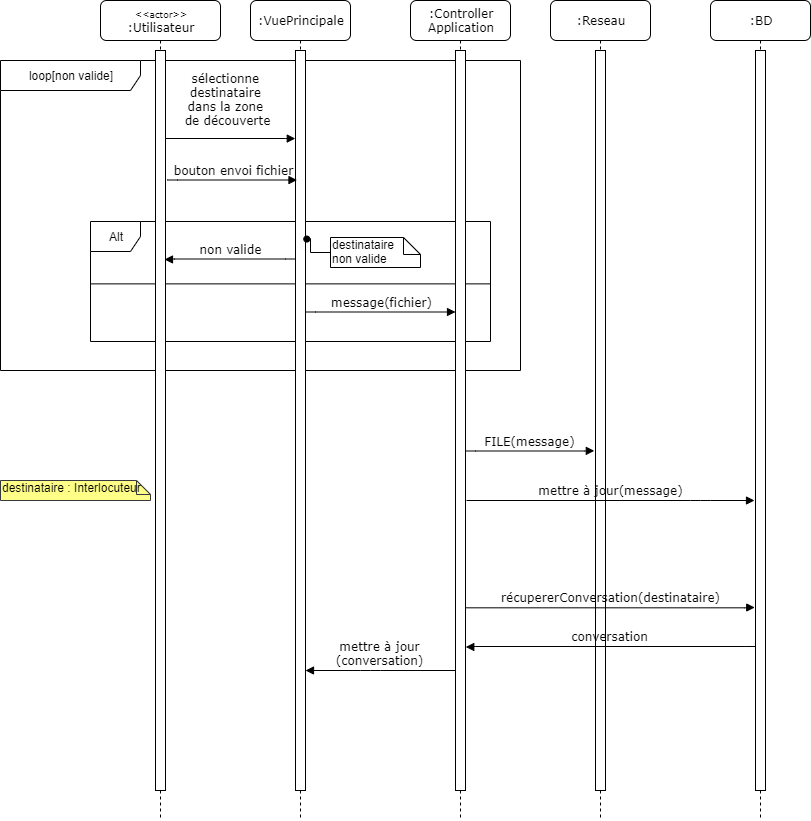

The diagram above was exported from draw.io. Its source (the exported page's mxGraphModel, read from the mxfile embedded in the PNG):
<mxGraphModel dx="2542" dy="1040" grid="1" gridSize="10" guides="1" tooltips="1" connect="1" arrows="1" fold="1" page="1" pageScale="1" pageWidth="850" pageHeight="1100" math="0" shadow="0">
  <root>
    <mxCell id="0" />
    <mxCell id="1" parent="0" />
    <mxCell id="k3O3THEx8DA_UQ7UvSaX-1" value="loop[non valide]" style="shape=umlFrame;whiteSpace=wrap;html=1;strokeColor=#000000;fillColor=none;width=140;height=30;" vertex="1" parent="1">
      <mxGeometry x="-10" y="140" width="520" height="310" as="geometry" />
    </mxCell>
    <mxCell id="k3O3THEx8DA_UQ7UvSaX-4" value=":VuePrincipale" style="shape=umlLifeline;perimeter=lifelinePerimeter;whiteSpace=wrap;html=1;container=1;collapsible=0;recursiveResize=0;outlineConnect=0;rounded=1;shadow=0;comic=0;labelBackgroundColor=none;strokeWidth=1;fontFamily=Verdana;fontSize=12;align=center;" vertex="1" parent="1">
      <mxGeometry x="240" y="80" width="100" height="820" as="geometry" />
    </mxCell>
    <mxCell id="k3O3THEx8DA_UQ7UvSaX-5" value="" style="line;strokeWidth=1;fillColor=none;align=left;verticalAlign=middle;spacingTop=-1;spacingLeft=3;spacingRight=3;rotatable=0;labelPosition=right;points=[];portConstraint=eastwest;" vertex="1" parent="k3O3THEx8DA_UQ7UvSaX-4">
      <mxGeometry x="-160" y="279.38" width="400" height="8" as="geometry" />
    </mxCell>
    <mxCell id="k3O3THEx8DA_UQ7UvSaX-6" value="Alt" style="shape=umlFrame;whiteSpace=wrap;html=1;strokeColor=#000000;fillColor=none;width=50;height=30;" vertex="1" parent="k3O3THEx8DA_UQ7UvSaX-4">
      <mxGeometry x="-160" y="221" width="400" height="120" as="geometry" />
    </mxCell>
    <mxCell id="k3O3THEx8DA_UQ7UvSaX-7" value="" style="html=1;points=[];perimeter=orthogonalPerimeter;rounded=0;shadow=0;comic=0;labelBackgroundColor=none;strokeWidth=1;fontFamily=Verdana;fontSize=12;align=center;" vertex="1" parent="k3O3THEx8DA_UQ7UvSaX-4">
      <mxGeometry x="45" y="50" width="10" height="740" as="geometry" />
    </mxCell>
    <mxCell id="k3O3THEx8DA_UQ7UvSaX-8" style="edgeStyle=orthogonalEdgeStyle;rounded=0;orthogonalLoop=1;jettySize=auto;html=1;endArrow=oval;endFill=1;entryX=1.126;entryY=0.321;entryDx=0;entryDy=0;entryPerimeter=0;" edge="1" parent="k3O3THEx8DA_UQ7UvSaX-4" source="k3O3THEx8DA_UQ7UvSaX-9">
      <mxGeometry relative="1" as="geometry">
        <mxPoint x="56.25999999999999" y="238.53999999999996" as="targetPoint" />
        <Array as="points" />
      </mxGeometry>
    </mxCell>
    <mxCell id="k3O3THEx8DA_UQ7UvSaX-9" value="destinataire &lt;br&gt;non valide" style="shape=note;whiteSpace=wrap;html=1;size=17;verticalAlign=top;align=left;spacingTop=-6;" vertex="1" parent="k3O3THEx8DA_UQ7UvSaX-4">
      <mxGeometry x="80" y="237" width="90" height="30" as="geometry" />
    </mxCell>
    <mxCell id="k3O3THEx8DA_UQ7UvSaX-10" value=":Controller Application" style="shape=umlLifeline;perimeter=lifelinePerimeter;whiteSpace=wrap;html=1;container=1;collapsible=0;recursiveResize=0;outlineConnect=0;rounded=1;shadow=0;comic=0;labelBackgroundColor=none;strokeWidth=1;fontFamily=Verdana;fontSize=12;align=center;" vertex="1" parent="1">
      <mxGeometry x="400" y="80" width="100" height="820" as="geometry" />
    </mxCell>
    <mxCell id="k3O3THEx8DA_UQ7UvSaX-11" value="" style="html=1;points=[];perimeter=orthogonalPerimeter;rounded=0;shadow=0;comic=0;labelBackgroundColor=none;strokeWidth=1;fontFamily=Verdana;fontSize=12;align=center;" vertex="1" parent="k3O3THEx8DA_UQ7UvSaX-10">
      <mxGeometry x="45" y="50" width="10" height="740" as="geometry" />
    </mxCell>
    <mxCell id="k3O3THEx8DA_UQ7UvSaX-12" value="&lt;font style=&quot;font-size: 9px&quot;&gt;&amp;lt;&amp;lt;actor&amp;gt;&amp;gt;&lt;/font&gt;&lt;br&gt;:Utilisateur" style="shape=umlLifeline;perimeter=lifelinePerimeter;whiteSpace=wrap;html=1;container=1;collapsible=0;recursiveResize=0;outlineConnect=0;rounded=1;shadow=0;comic=0;labelBackgroundColor=none;strokeWidth=1;fontFamily=Verdana;fontSize=12;align=center;" vertex="1" parent="1">
      <mxGeometry x="90" y="80" width="120" height="820" as="geometry" />
    </mxCell>
    <mxCell id="k3O3THEx8DA_UQ7UvSaX-13" value="" style="html=1;points=[];perimeter=orthogonalPerimeter;rounded=0;shadow=0;comic=0;labelBackgroundColor=none;strokeWidth=1;fontFamily=Verdana;fontSize=12;align=center;" vertex="1" parent="k3O3THEx8DA_UQ7UvSaX-12">
      <mxGeometry x="55" y="50" width="10" height="740" as="geometry" />
    </mxCell>
    <mxCell id="k3O3THEx8DA_UQ7UvSaX-14" value="sélectionne &lt;br&gt;destinataire &lt;br&gt;dans la zone &lt;br&gt;de découverte" style="html=1;verticalAlign=bottom;endArrow=block;labelBackgroundColor=none;fontFamily=Verdana;fontSize=12;edgeStyle=elbowEdgeStyle;elbow=vertical;entryX=-0.022;entryY=0.119;entryDx=0;entryDy=0;entryPerimeter=0;" edge="1" parent="1" target="k3O3THEx8DA_UQ7UvSaX-7">
      <mxGeometry x="-0.0368" y="8" relative="1" as="geometry">
        <mxPoint x="155" y="218" as="sourcePoint" />
        <Array as="points" />
        <mxPoint x="280" y="218" as="targetPoint" />
        <mxPoint as="offset" />
      </mxGeometry>
    </mxCell>
    <mxCell id="k3O3THEx8DA_UQ7UvSaX-16" value=":Reseau" style="shape=umlLifeline;perimeter=lifelinePerimeter;whiteSpace=wrap;html=1;container=1;collapsible=0;recursiveResize=0;outlineConnect=0;rounded=1;shadow=0;comic=0;labelBackgroundColor=none;strokeWidth=1;fontFamily=Verdana;fontSize=12;align=center;" vertex="1" parent="1">
      <mxGeometry x="540" y="80" width="100" height="820" as="geometry" />
    </mxCell>
    <mxCell id="k3O3THEx8DA_UQ7UvSaX-17" value="" style="html=1;points=[];perimeter=orthogonalPerimeter;rounded=0;shadow=0;comic=0;labelBackgroundColor=none;strokeWidth=1;fontFamily=Verdana;fontSize=12;align=center;" vertex="1" parent="k3O3THEx8DA_UQ7UvSaX-16">
      <mxGeometry x="45" y="50" width="10" height="740" as="geometry" />
    </mxCell>
    <mxCell id="k3O3THEx8DA_UQ7UvSaX-19" value="non valide" style="html=1;verticalAlign=bottom;endArrow=block;labelBackgroundColor=none;fontFamily=Verdana;fontSize=12;edgeStyle=elbowEdgeStyle;elbow=vertical;" edge="1" parent="1">
      <mxGeometry relative="1" as="geometry">
        <mxPoint x="285" y="339" as="sourcePoint" />
        <mxPoint x="154" y="339" as="targetPoint" />
        <Array as="points">
          <mxPoint x="200.22" y="338.5" />
          <mxPoint x="220.22" y="318.5" />
        </Array>
      </mxGeometry>
    </mxCell>
    <mxCell id="k3O3THEx8DA_UQ7UvSaX-20" value="destinataire : Interlocuteur" style="shape=note;whiteSpace=wrap;html=1;size=14;verticalAlign=top;align=left;spacingTop=-6;strokeColor=#36393d;fillColor=#ffff88;" vertex="1" parent="1">
      <mxGeometry x="-10" y="560" width="150" height="20" as="geometry" />
    </mxCell>
    <mxCell id="k3O3THEx8DA_UQ7UvSaX-21" value=":BD" style="shape=umlLifeline;perimeter=lifelinePerimeter;whiteSpace=wrap;html=1;container=1;collapsible=0;recursiveResize=0;outlineConnect=0;rounded=1;shadow=0;comic=0;labelBackgroundColor=none;strokeWidth=1;fontFamily=Verdana;fontSize=12;align=center;" vertex="1" parent="1">
      <mxGeometry x="700" y="80" width="100" height="820" as="geometry" />
    </mxCell>
    <mxCell id="k3O3THEx8DA_UQ7UvSaX-22" value="" style="html=1;points=[];perimeter=orthogonalPerimeter;rounded=0;shadow=0;comic=0;labelBackgroundColor=none;strokeWidth=1;fontFamily=Verdana;fontSize=12;align=center;" vertex="1" parent="k3O3THEx8DA_UQ7UvSaX-21">
      <mxGeometry x="45" y="50" width="10" height="740" as="geometry" />
    </mxCell>
    <mxCell id="k3O3THEx8DA_UQ7UvSaX-23" value="mettre à jour(message)" style="html=1;verticalAlign=bottom;endArrow=block;labelBackgroundColor=none;fontFamily=Verdana;fontSize=12;edgeStyle=elbowEdgeStyle;elbow=vertical;" edge="1" parent="1">
      <mxGeometry relative="1" as="geometry">
        <mxPoint x="456" y="580" as="sourcePoint" />
        <mxPoint x="744" y="580" as="targetPoint" />
        <Array as="points">
          <mxPoint x="690" y="580" />
          <mxPoint x="482.1" y="790" />
        </Array>
      </mxGeometry>
    </mxCell>
    <mxCell id="k3O3THEx8DA_UQ7UvSaX-24" value="bouton envoi fichier" style="html=1;verticalAlign=bottom;endArrow=block;entryX=-0.033;entryY=0.132;labelBackgroundColor=none;fontFamily=Verdana;fontSize=12;edgeStyle=elbowEdgeStyle;elbow=vertical;exitX=1.017;exitY=0.169;exitDx=0;exitDy=0;exitPerimeter=0;entryDx=0;entryDy=0;entryPerimeter=0;" edge="1" parent="1">
      <mxGeometry relative="1" as="geometry">
        <mxPoint x="157.00000000000045" y="259.0000000000002" as="sourcePoint" />
        <mxPoint x="286.5" y="259.58000000000015" as="targetPoint" />
        <Array as="points">
          <mxPoint x="231.83" y="259.5" />
          <mxPoint x="371.83" y="214.5" />
        </Array>
      </mxGeometry>
    </mxCell>
    <mxCell id="k3O3THEx8DA_UQ7UvSaX-27" value="message(fichier)" style="html=1;verticalAlign=bottom;endArrow=block;labelBackgroundColor=none;fontFamily=Verdana;fontSize=12;edgeStyle=elbowEdgeStyle;elbow=vertical;exitX=1.017;exitY=0.169;exitDx=0;exitDy=0;exitPerimeter=0;" edge="1" parent="1">
      <mxGeometry relative="1" as="geometry">
        <mxPoint x="295.00000000000045" y="391.0000000000002" as="sourcePoint" />
        <mxPoint x="445" y="391.5" as="targetPoint" />
        <Array as="points">
          <mxPoint x="369.83000000000004" y="391.5" />
          <mxPoint x="509.83000000000004" y="346.5" />
        </Array>
      </mxGeometry>
    </mxCell>
    <mxCell id="k3O3THEx8DA_UQ7UvSaX-28" value="FILE(message)" style="html=1;verticalAlign=bottom;endArrow=block;labelBackgroundColor=none;fontFamily=Verdana;fontSize=12;edgeStyle=elbowEdgeStyle;elbow=vertical;entryX=-0.12;entryY=0.541;entryDx=0;entryDy=0;entryPerimeter=0;" edge="1" parent="1" target="k3O3THEx8DA_UQ7UvSaX-17">
      <mxGeometry relative="1" as="geometry">
        <mxPoint x="455" y="531" as="sourcePoint" />
        <mxPoint x="580" y="531" as="targetPoint" />
        <Array as="points">
          <mxPoint x="534.83" y="530.5" />
          <mxPoint x="674.8299999999999" y="485.5" />
        </Array>
      </mxGeometry>
    </mxCell>
    <mxCell id="k3O3THEx8DA_UQ7UvSaX-29" value="conversation" style="html=1;verticalAlign=bottom;endArrow=block;labelBackgroundColor=none;fontFamily=Verdana;fontSize=12;edgeStyle=elbowEdgeStyle;elbow=vertical;exitX=-0.037;exitY=0.637;exitDx=0;exitDy=0;exitPerimeter=0;entryX=1.028;entryY=0.637;entryDx=0;entryDy=0;entryPerimeter=0;" edge="1" parent="1">
      <mxGeometry relative="1" as="geometry">
        <mxPoint x="744.6300000000001" y="726.49" as="sourcePoint" />
        <mxPoint x="455.27999999999975" y="726.49" as="targetPoint" />
        <Array as="points">
          <mxPoint x="540" y="726" />
          <mxPoint x="496.22" y="726" />
          <mxPoint x="516.22" y="706" />
        </Array>
      </mxGeometry>
    </mxCell>
    <mxCell id="k3O3THEx8DA_UQ7UvSaX-30" value="récupererConversation(destinataire)" style="html=1;verticalAlign=bottom;endArrow=block;labelBackgroundColor=none;fontFamily=Verdana;fontSize=12;edgeStyle=elbowEdgeStyle;elbow=vertical;entryX=-0.055;entryY=0.584;entryDx=0;entryDy=0;entryPerimeter=0;" edge="1" parent="1">
      <mxGeometry relative="1" as="geometry">
        <mxPoint x="455.77999999999975" y="687.3200000000002" as="sourcePoint" />
        <mxPoint x="744.2299999999996" y="687" as="targetPoint" />
        <Array as="points">
          <mxPoint x="689.78" y="687.32" />
          <mxPoint x="481.88" y="897.32" />
        </Array>
      </mxGeometry>
    </mxCell>
    <mxCell id="k3O3THEx8DA_UQ7UvSaX-31" value="mettre à jour&lt;br&gt;(conversation)" style="html=1;verticalAlign=bottom;endArrow=block;labelBackgroundColor=none;fontFamily=Verdana;fontSize=12;edgeStyle=elbowEdgeStyle;elbow=vertical;" edge="1" parent="1" target="k3O3THEx8DA_UQ7UvSaX-7">
      <mxGeometry relative="1" as="geometry">
        <mxPoint x="445" y="750" as="sourcePoint" />
        <mxPoint x="309.9999999999998" y="750.5" as="targetPoint" />
        <Array as="points">
          <mxPoint x="360.22" y="750" />
          <mxPoint x="380.22" y="730" />
        </Array>
      </mxGeometry>
    </mxCell>
  </root>
</mxGraphModel>